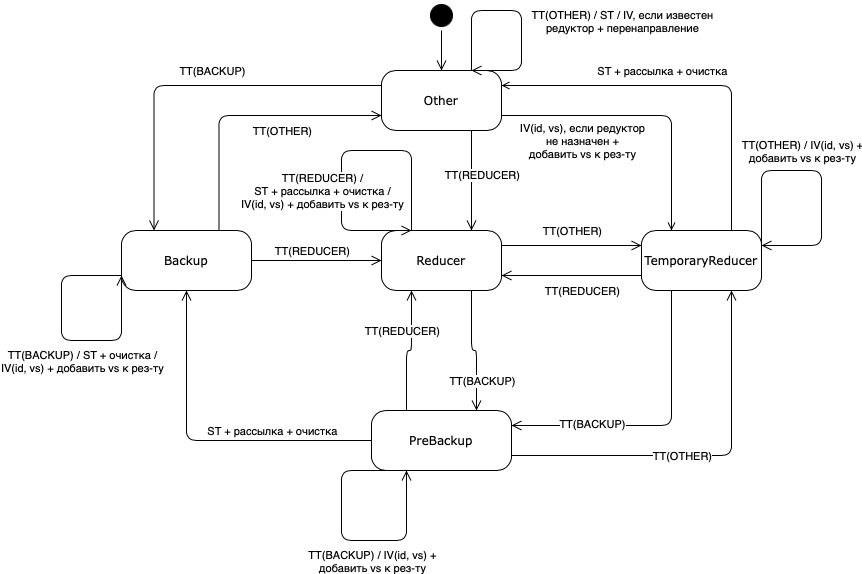

The diagram above was exported from draw.io. Its source (the exported page's mxGraphModel, read from the mxfile embedded in the PNG):
<mxGraphModel dx="946" dy="645" grid="1" gridSize="10" guides="1" tooltips="1" connect="1" arrows="1" fold="1" page="1" pageScale="1" pageWidth="1100" pageHeight="850" background="none" math="0" shadow="0">
  <root>
    <mxCell id="0" />
    <mxCell id="1" parent="0" />
    <mxCell id="382b91b5511bd0f7-1" value="" style="ellipse;html=1;shape=startState;fillColor=#000000;rounded=1;shadow=0;comic=0;labelBackgroundColor=none;fontFamily=Verdana;fontSize=12;fontColor=#000000;align=center;direction=south;" parent="1" vertex="1">
      <mxGeometry x="505" y="10" width="30" height="30" as="geometry" />
    </mxCell>
    <mxCell id="382b91b5511bd0f7-5" value="PreBackup" style="rounded=1;whiteSpace=wrap;html=1;arcSize=24;shadow=0;comic=0;labelBackgroundColor=none;fontFamily=Verdana;fontSize=12;fontColor=#000000;align=center;fillColor=none;" parent="1" vertex="1">
      <mxGeometry x="450" y="420" width="140" height="60" as="geometry" />
    </mxCell>
    <mxCell id="382b91b5511bd0f7-6" value="Other" style="rounded=1;whiteSpace=wrap;html=1;arcSize=24;shadow=0;comic=0;labelBackgroundColor=none;fontFamily=Verdana;fontSize=12;fontColor=#000000;align=center;fillColor=none;" parent="1" vertex="1">
      <mxGeometry x="460" y="80" width="120" height="60" as="geometry" />
    </mxCell>
    <mxCell id="382b91b5511bd0f7-7" value="Backup" style="rounded=1;whiteSpace=wrap;html=1;arcSize=24;shadow=0;comic=0;labelBackgroundColor=none;fontFamily=Verdana;fontSize=12;fontColor=#000000;align=center;fillColor=none;" parent="1" vertex="1">
      <mxGeometry x="200" y="240" width="130" height="60" as="geometry" />
    </mxCell>
    <mxCell id="3cde6dad864a17aa-4" style="edgeStyle=orthogonalEdgeStyle;html=1;exitX=0.25;exitY=0;labelBackgroundColor=none;endArrow=none;endSize=8;fontFamily=Verdana;fontSize=12;align=left;entryX=1;entryY=0.75;entryDx=0;entryDy=0;exitDx=0;exitDy=0;startArrow=open;startFill=0;endFill=0;" parent="1" source="382b91b5511bd0f7-9" target="382b91b5511bd0f7-6" edge="1">
      <mxGeometry relative="1" as="geometry">
        <Array as="points">
          <mxPoint x="750" y="125" />
        </Array>
        <mxPoint x="670" y="80" as="targetPoint" />
      </mxGeometry>
    </mxCell>
    <mxCell id="NPdoi2a6iNx1EOdv3EJ_-23" value="IV(id, vs), если редуктор&lt;br&gt;не назначен&amp;nbsp;+&lt;br&gt;добавить vs к рез-ту" style="edgeLabel;html=1;align=center;verticalAlign=middle;resizable=0;points=[];" parent="3cde6dad864a17aa-4" vertex="1" connectable="0">
      <mxGeometry x="-0.214" y="2" relative="1" as="geometry">
        <mxPoint x="-88" y="22" as="offset" />
      </mxGeometry>
    </mxCell>
    <mxCell id="3cde6dad864a17aa-13" style="edgeStyle=elbowEdgeStyle;html=1;exitX=0;exitY=0.75;entryX=1;entryY=0.75;labelBackgroundColor=none;endArrow=open;endSize=8;fontFamily=Verdana;fontSize=12;align=left;" parent="1" source="382b91b5511bd0f7-9" target="382b91b5511bd0f7-10" edge="1">
      <mxGeometry relative="1" as="geometry" />
    </mxCell>
    <mxCell id="NPdoi2a6iNx1EOdv3EJ_-27" value="TT(REDUCER)" style="edgeLabel;html=1;align=center;verticalAlign=middle;resizable=0;points=[];" parent="3cde6dad864a17aa-13" vertex="1" connectable="0">
      <mxGeometry x="0.2286" y="-1" relative="1" as="geometry">
        <mxPoint x="26" y="16" as="offset" />
      </mxGeometry>
    </mxCell>
    <mxCell id="382b91b5511bd0f7-9" value="&lt;font style=&quot;font-size: 12px&quot;&gt;TemporaryReducer&lt;/font&gt;" style="rounded=1;whiteSpace=wrap;html=1;arcSize=24;shadow=0;comic=0;labelBackgroundColor=none;fontFamily=Verdana;fontSize=12;fontColor=#000000;align=center;fillColor=none;" parent="1" vertex="1">
      <mxGeometry x="720" y="240" width="120" height="60" as="geometry" />
    </mxCell>
    <mxCell id="382b91b5511bd0f7-10" value="Reducer" style="rounded=1;whiteSpace=wrap;html=1;arcSize=24;shadow=0;comic=0;labelBackgroundColor=none;fontFamily=Verdana;fontSize=12;fontColor=#000000;align=center;fillColor=none;" parent="1" vertex="1">
      <mxGeometry x="460" y="240" width="120" height="60" as="geometry" />
    </mxCell>
    <mxCell id="2a3bc250acf0617d-9" style="edgeStyle=orthogonalEdgeStyle;html=1;labelBackgroundColor=none;endArrow=open;endSize=8;fontFamily=Verdana;fontSize=12;align=left;" parent="1" source="382b91b5511bd0f7-1" target="382b91b5511bd0f7-6" edge="1">
      <mxGeometry relative="1" as="geometry" />
    </mxCell>
    <mxCell id="2a3bc250acf0617d-15" style="edgeStyle=orthogonalEdgeStyle;html=1;exitX=1;exitY=0.25;entryX=0;entryY=0.25;labelBackgroundColor=none;endArrow=open;endSize=8;fontFamily=Verdana;fontSize=12;align=left;" parent="1" source="382b91b5511bd0f7-10" target="382b91b5511bd0f7-9" edge="1">
      <mxGeometry relative="1" as="geometry" />
    </mxCell>
    <mxCell id="NPdoi2a6iNx1EOdv3EJ_-26" value="TT(OTHER)" style="edgeLabel;html=1;align=center;verticalAlign=middle;resizable=0;points=[];" parent="2a3bc250acf0617d-15" vertex="1" connectable="0">
      <mxGeometry x="-0.3" y="1" relative="1" as="geometry">
        <mxPoint x="21" y="-14" as="offset" />
      </mxGeometry>
    </mxCell>
    <mxCell id="NPdoi2a6iNx1EOdv3EJ_-2" style="edgeStyle=orthogonalEdgeStyle;html=1;exitX=1;exitY=0.25;labelBackgroundColor=none;endArrow=none;endSize=8;fontFamily=Verdana;fontSize=12;align=left;entryX=0.75;entryY=0;entryDx=0;entryDy=0;exitDx=0;exitDy=0;startArrow=open;startFill=0;endFill=0;" parent="1" source="382b91b5511bd0f7-6" target="382b91b5511bd0f7-9" edge="1">
      <mxGeometry relative="1" as="geometry">
        <Array as="points">
          <mxPoint x="810" y="95" />
        </Array>
        <mxPoint x="760" y="250" as="sourcePoint" />
        <mxPoint x="590" y="135" as="targetPoint" />
      </mxGeometry>
    </mxCell>
    <mxCell id="NPdoi2a6iNx1EOdv3EJ_-24" value="ST + рассылка + очистка" style="edgeLabel;html=1;align=center;verticalAlign=middle;resizable=0;points=[];" parent="NPdoi2a6iNx1EOdv3EJ_-2" vertex="1" connectable="0">
      <mxGeometry x="-0.0187" y="1" relative="1" as="geometry">
        <mxPoint x="-24" y="-14" as="offset" />
      </mxGeometry>
    </mxCell>
    <mxCell id="NPdoi2a6iNx1EOdv3EJ_-5" style="edgeStyle=orthogonalEdgeStyle;html=1;exitX=0.75;exitY=0;entryX=0;entryY=0.75;labelBackgroundColor=none;endArrow=open;endSize=8;fontFamily=Verdana;fontSize=12;align=left;exitDx=0;exitDy=0;entryDx=0;entryDy=0;" parent="1" source="382b91b5511bd0f7-7" target="382b91b5511bd0f7-6" edge="1">
      <mxGeometry relative="1" as="geometry">
        <mxPoint x="470" y="265" as="sourcePoint" />
        <mxPoint x="340" y="265" as="targetPoint" />
      </mxGeometry>
    </mxCell>
    <mxCell id="NPdoi2a6iNx1EOdv3EJ_-36" value="TT(OTHER)" style="edgeLabel;html=1;align=center;verticalAlign=middle;resizable=0;points=[];" parent="NPdoi2a6iNx1EOdv3EJ_-5" vertex="1" connectable="0">
      <mxGeometry x="0.1568" y="-1" relative="1" as="geometry">
        <mxPoint x="17" y="14" as="offset" />
      </mxGeometry>
    </mxCell>
    <mxCell id="NPdoi2a6iNx1EOdv3EJ_-6" style="edgeStyle=orthogonalEdgeStyle;html=1;exitX=0;exitY=0.25;entryX=0.25;entryY=0;labelBackgroundColor=none;endArrow=open;endSize=8;fontFamily=Verdana;fontSize=12;align=left;exitDx=0;exitDy=0;entryDx=0;entryDy=0;" parent="1" source="382b91b5511bd0f7-6" target="382b91b5511bd0f7-7" edge="1">
      <mxGeometry relative="1" as="geometry">
        <mxPoint x="307.5" y="250" as="sourcePoint" />
        <mxPoint x="470" y="135" as="targetPoint" />
      </mxGeometry>
    </mxCell>
    <mxCell id="NPdoi2a6iNx1EOdv3EJ_-35" value="TT(BACKUP)" style="edgeLabel;html=1;align=center;verticalAlign=middle;resizable=0;points=[];" parent="NPdoi2a6iNx1EOdv3EJ_-6" vertex="1" connectable="0">
      <mxGeometry x="0.2322" y="1" relative="1" as="geometry">
        <mxPoint x="57" y="-16" as="offset" />
      </mxGeometry>
    </mxCell>
    <mxCell id="NPdoi2a6iNx1EOdv3EJ_-8" style="edgeStyle=orthogonalEdgeStyle;html=1;exitX=0;exitY=0.5;entryX=0.5;entryY=1;labelBackgroundColor=none;endArrow=open;endSize=8;fontFamily=Verdana;fontSize=12;align=left;exitDx=0;exitDy=0;entryDx=0;entryDy=0;" parent="1" source="382b91b5511bd0f7-5" target="382b91b5511bd0f7-7" edge="1">
      <mxGeometry relative="1" as="geometry">
        <mxPoint x="470" y="280" as="sourcePoint" />
        <mxPoint x="340" y="280" as="targetPoint" />
      </mxGeometry>
    </mxCell>
    <mxCell id="NPdoi2a6iNx1EOdv3EJ_-31" value="ST + рассылка + очистка" style="edgeLabel;html=1;align=center;verticalAlign=middle;resizable=0;points=[];" parent="NPdoi2a6iNx1EOdv3EJ_-8" vertex="1" connectable="0">
      <mxGeometry x="-0.1224" y="-1" relative="1" as="geometry">
        <mxPoint x="47" y="-9" as="offset" />
      </mxGeometry>
    </mxCell>
    <mxCell id="NPdoi2a6iNx1EOdv3EJ_-9" style="edgeStyle=orthogonalEdgeStyle;html=1;exitX=1;exitY=0.75;entryX=0.75;entryY=1;labelBackgroundColor=none;endArrow=open;endSize=8;fontFamily=Verdana;fontSize=12;align=left;exitDx=0;exitDy=0;entryDx=0;entryDy=0;" parent="1" source="382b91b5511bd0f7-5" target="382b91b5511bd0f7-9" edge="1">
      <mxGeometry relative="1" as="geometry">
        <mxPoint x="460" y="460" as="sourcePoint" />
        <mxPoint x="275" y="310" as="targetPoint" />
      </mxGeometry>
    </mxCell>
    <mxCell id="NPdoi2a6iNx1EOdv3EJ_-28" value="TT(OTHER)" style="edgeLabel;html=1;align=center;verticalAlign=middle;resizable=0;points=[];" parent="NPdoi2a6iNx1EOdv3EJ_-9" vertex="1" connectable="0">
      <mxGeometry x="0.1273" relative="1" as="geometry">
        <mxPoint x="-47" as="offset" />
      </mxGeometry>
    </mxCell>
    <mxCell id="NPdoi2a6iNx1EOdv3EJ_-10" style="edgeStyle=orthogonalEdgeStyle;html=1;exitX=0.25;exitY=1;entryX=1;entryY=0.25;labelBackgroundColor=none;endArrow=open;endSize=8;fontFamily=Verdana;fontSize=12;align=left;exitDx=0;exitDy=0;entryDx=0;entryDy=0;" parent="1" source="382b91b5511bd0f7-9" target="382b91b5511bd0f7-5" edge="1">
      <mxGeometry relative="1" as="geometry">
        <mxPoint x="600" y="475" as="sourcePoint" />
        <mxPoint x="820" y="310" as="targetPoint" />
      </mxGeometry>
    </mxCell>
    <mxCell id="NPdoi2a6iNx1EOdv3EJ_-30" value="TT(BACKUP)" style="edgeLabel;html=1;align=center;verticalAlign=middle;resizable=0;points=[];" parent="NPdoi2a6iNx1EOdv3EJ_-10" vertex="1" connectable="0">
      <mxGeometry x="0.6136" y="-2" relative="1" as="geometry">
        <mxPoint x="23" as="offset" />
      </mxGeometry>
    </mxCell>
    <mxCell id="NPdoi2a6iNx1EOdv3EJ_-11" style="edgeStyle=orthogonalEdgeStyle;html=1;exitX=0.25;exitY=0;entryX=0.25;entryY=1;labelBackgroundColor=none;endArrow=open;endSize=8;fontFamily=Verdana;fontSize=12;align=left;exitDx=0;exitDy=0;entryDx=0;entryDy=0;" parent="1" source="382b91b5511bd0f7-5" target="382b91b5511bd0f7-10" edge="1">
      <mxGeometry relative="1" as="geometry">
        <mxPoint x="610" y="485" as="sourcePoint" />
        <mxPoint x="830" y="320" as="targetPoint" />
      </mxGeometry>
    </mxCell>
    <mxCell id="NPdoi2a6iNx1EOdv3EJ_-33" value="TT(REDUCER)" style="edgeLabel;html=1;align=center;verticalAlign=middle;resizable=0;points=[];" parent="NPdoi2a6iNx1EOdv3EJ_-11" vertex="1" connectable="0">
      <mxGeometry x="-0.2833" y="-2" relative="1" as="geometry">
        <mxPoint x="-7" y="-35" as="offset" />
      </mxGeometry>
    </mxCell>
    <mxCell id="NPdoi2a6iNx1EOdv3EJ_-12" style="edgeStyle=orthogonalEdgeStyle;html=1;exitX=0.75;exitY=1;entryX=0.75;entryY=0;labelBackgroundColor=none;endArrow=open;endSize=8;fontFamily=Verdana;fontSize=12;align=left;exitDx=0;exitDy=0;entryDx=0;entryDy=0;" parent="1" source="382b91b5511bd0f7-6" target="382b91b5511bd0f7-10" edge="1">
      <mxGeometry relative="1" as="geometry">
        <mxPoint x="530" y="430" as="sourcePoint" />
        <mxPoint x="530" y="310" as="targetPoint" />
      </mxGeometry>
    </mxCell>
    <mxCell id="NPdoi2a6iNx1EOdv3EJ_-22" value="TT(REDUCER)" style="edgeLabel;html=1;align=center;verticalAlign=middle;resizable=0;points=[];" parent="NPdoi2a6iNx1EOdv3EJ_-12" vertex="1" connectable="0">
      <mxGeometry x="-0.12" relative="1" as="geometry">
        <mxPoint x="10" as="offset" />
      </mxGeometry>
    </mxCell>
    <mxCell id="NPdoi2a6iNx1EOdv3EJ_-13" style="edgeStyle=orthogonalEdgeStyle;html=1;exitX=1;exitY=0.5;entryX=0;entryY=0.5;labelBackgroundColor=none;endArrow=open;endSize=8;fontFamily=Verdana;fontSize=12;align=left;exitDx=0;exitDy=0;entryDx=0;entryDy=0;" parent="1" source="382b91b5511bd0f7-7" target="382b91b5511bd0f7-10" edge="1">
      <mxGeometry relative="1" as="geometry">
        <mxPoint x="470" y="265" as="sourcePoint" />
        <mxPoint x="340" y="265" as="targetPoint" />
      </mxGeometry>
    </mxCell>
    <mxCell id="NPdoi2a6iNx1EOdv3EJ_-15" style="edgeStyle=orthogonalEdgeStyle;html=1;exitX=0.75;exitY=0;labelBackgroundColor=none;endArrow=open;endSize=8;fontFamily=Verdana;fontSize=12;align=left;exitDx=0;exitDy=0;" parent="1" source="382b91b5511bd0f7-6" edge="1">
      <mxGeometry relative="1" as="geometry">
        <mxPoint x="480" y="275" as="sourcePoint" />
        <mxPoint x="550" y="80" as="targetPoint" />
        <Array as="points">
          <mxPoint x="550" y="20" />
          <mxPoint x="600" y="20" />
          <mxPoint x="600" y="80" />
        </Array>
      </mxGeometry>
    </mxCell>
    <mxCell id="NPdoi2a6iNx1EOdv3EJ_-21" value="TT(OTHER) / ST / IV, если известен &lt;br&gt;редуктор + перенаправление" style="edgeLabel;html=1;align=center;verticalAlign=middle;resizable=0;points=[];" parent="NPdoi2a6iNx1EOdv3EJ_-15" vertex="1" connectable="0">
      <mxGeometry x="0.2636" relative="1" as="geometry">
        <mxPoint x="100" y="-19" as="offset" />
      </mxGeometry>
    </mxCell>
    <mxCell id="NPdoi2a6iNx1EOdv3EJ_-16" style="edgeStyle=orthogonalEdgeStyle;html=1;labelBackgroundColor=none;endArrow=open;endSize=8;fontFamily=Verdana;fontSize=12;align=left;entryX=0;entryY=0.75;entryDx=0;entryDy=0;" parent="1" target="382b91b5511bd0f7-7" edge="1">
      <mxGeometry relative="1" as="geometry">
        <mxPoint x="200" y="285" as="sourcePoint" />
        <mxPoint x="150" y="390" as="targetPoint" />
        <Array as="points">
          <mxPoint x="140" y="285" />
          <mxPoint x="140" y="350" />
          <mxPoint x="200" y="350" />
        </Array>
      </mxGeometry>
    </mxCell>
    <mxCell id="NPdoi2a6iNx1EOdv3EJ_-17" style="edgeStyle=orthogonalEdgeStyle;html=1;labelBackgroundColor=none;endArrow=open;endSize=8;fontFamily=Verdana;fontSize=12;align=left;entryX=0.25;entryY=0;entryDx=0;entryDy=0;" parent="1" target="382b91b5511bd0f7-10" edge="1">
      <mxGeometry relative="1" as="geometry">
        <mxPoint x="490" y="240" as="sourcePoint" />
        <mxPoint x="420" y="370" as="targetPoint" />
        <Array as="points">
          <mxPoint x="490" y="160" />
          <mxPoint x="420" y="160" />
          <mxPoint x="420" y="240" />
        </Array>
      </mxGeometry>
    </mxCell>
    <mxCell id="NPdoi2a6iNx1EOdv3EJ_-18" style="edgeStyle=orthogonalEdgeStyle;html=1;labelBackgroundColor=none;endArrow=open;endSize=8;fontFamily=Verdana;fontSize=12;align=left;entryX=1;entryY=0.25;entryDx=0;entryDy=0;exitX=1;exitY=0.25;exitDx=0;exitDy=0;" parent="1" source="382b91b5511bd0f7-9" target="382b91b5511bd0f7-9" edge="1">
      <mxGeometry relative="1" as="geometry">
        <mxPoint x="920" y="170" as="sourcePoint" />
        <mxPoint x="920" y="170" as="targetPoint" />
        <Array as="points">
          <mxPoint x="840" y="180" />
          <mxPoint x="900" y="180" />
          <mxPoint x="900" y="255" />
        </Array>
      </mxGeometry>
    </mxCell>
    <mxCell id="NPdoi2a6iNx1EOdv3EJ_-25" value="TT(OTHER) / IV(id, vs)&amp;nbsp;+&lt;br&gt;добавить vs к рез-ту" style="edgeLabel;html=1;align=center;verticalAlign=middle;resizable=0;points=[];" parent="NPdoi2a6iNx1EOdv3EJ_-18" vertex="1" connectable="0">
      <mxGeometry x="-0.1852" y="1" relative="1" as="geometry">
        <mxPoint x="5" y="-19" as="offset" />
      </mxGeometry>
    </mxCell>
    <mxCell id="NPdoi2a6iNx1EOdv3EJ_-19" style="edgeStyle=orthogonalEdgeStyle;html=1;labelBackgroundColor=none;endArrow=open;endSize=8;fontFamily=Verdana;fontSize=12;align=left;entryX=0.25;entryY=1;entryDx=0;entryDy=0;" parent="1" target="382b91b5511bd0f7-5" edge="1">
      <mxGeometry relative="1" as="geometry">
        <mxPoint x="485" y="480" as="sourcePoint" />
        <mxPoint x="510" y="585" as="targetPoint" />
        <Array as="points">
          <mxPoint x="420" y="480" />
          <mxPoint x="420" y="550" />
          <mxPoint x="485" y="550" />
        </Array>
      </mxGeometry>
    </mxCell>
    <mxCell id="NPdoi2a6iNx1EOdv3EJ_-29" value="TT(BACKUP) / IV(id, vs)&amp;nbsp;+&lt;br&gt;добавить vs к рез-ту" style="edgeLabel;html=1;align=center;verticalAlign=middle;resizable=0;points=[];" parent="1" vertex="1" connectable="0">
      <mxGeometry x="450" y="570" as="geometry" />
    </mxCell>
    <mxCell id="NPdoi2a6iNx1EOdv3EJ_-32" value="TT(REDUCER) /&lt;br&gt;ST + рассылка + очистка /&lt;br&gt;IV(id, vs)&amp;nbsp;+&amp;nbsp;добавить vs к рез-ту" style="edgeLabel;html=1;align=center;verticalAlign=middle;resizable=0;points=[];" parent="1" vertex="1" connectable="0">
      <mxGeometry x="400" y="200" as="geometry" />
    </mxCell>
    <mxCell id="NPdoi2a6iNx1EOdv3EJ_-34" value="TT(BACKUP) / ST + очистка&amp;nbsp;/&lt;br&gt;IV(id, vs)&amp;nbsp;+&amp;nbsp;добавить vs к рез-ту" style="edgeLabel;html=1;align=center;verticalAlign=middle;resizable=0;points=[];" parent="1" vertex="1" connectable="0">
      <mxGeometry x="160" y="370" as="geometry" />
    </mxCell>
    <mxCell id="NPdoi2a6iNx1EOdv3EJ_-38" value="TT(REDUCER)" style="edgeLabel;html=1;align=center;verticalAlign=middle;resizable=0;points=[];" parent="1" vertex="1" connectable="0">
      <mxGeometry x="390" y="260" as="geometry" />
    </mxCell>
    <mxCell id="NPdoi2a6iNx1EOdv3EJ_-40" style="edgeStyle=orthogonalEdgeStyle;html=1;exitX=0.75;exitY=1;entryX=0.75;entryY=0;labelBackgroundColor=none;endArrow=open;endSize=8;fontFamily=Verdana;fontSize=12;align=left;exitDx=0;exitDy=0;entryDx=0;entryDy=0;" parent="1" source="382b91b5511bd0f7-10" target="382b91b5511bd0f7-5" edge="1">
      <mxGeometry relative="1" as="geometry">
        <mxPoint x="495" y="430" as="sourcePoint" />
        <mxPoint x="500" y="310" as="targetPoint" />
      </mxGeometry>
    </mxCell>
    <mxCell id="NPdoi2a6iNx1EOdv3EJ_-41" value="TT(BACKUP)" style="edgeLabel;html=1;align=center;verticalAlign=middle;resizable=0;points=[];" parent="NPdoi2a6iNx1EOdv3EJ_-40" vertex="1" connectable="0">
      <mxGeometry x="-0.2833" y="-2" relative="1" as="geometry">
        <mxPoint x="12" y="45" as="offset" />
      </mxGeometry>
    </mxCell>
  </root>
</mxGraphModel>